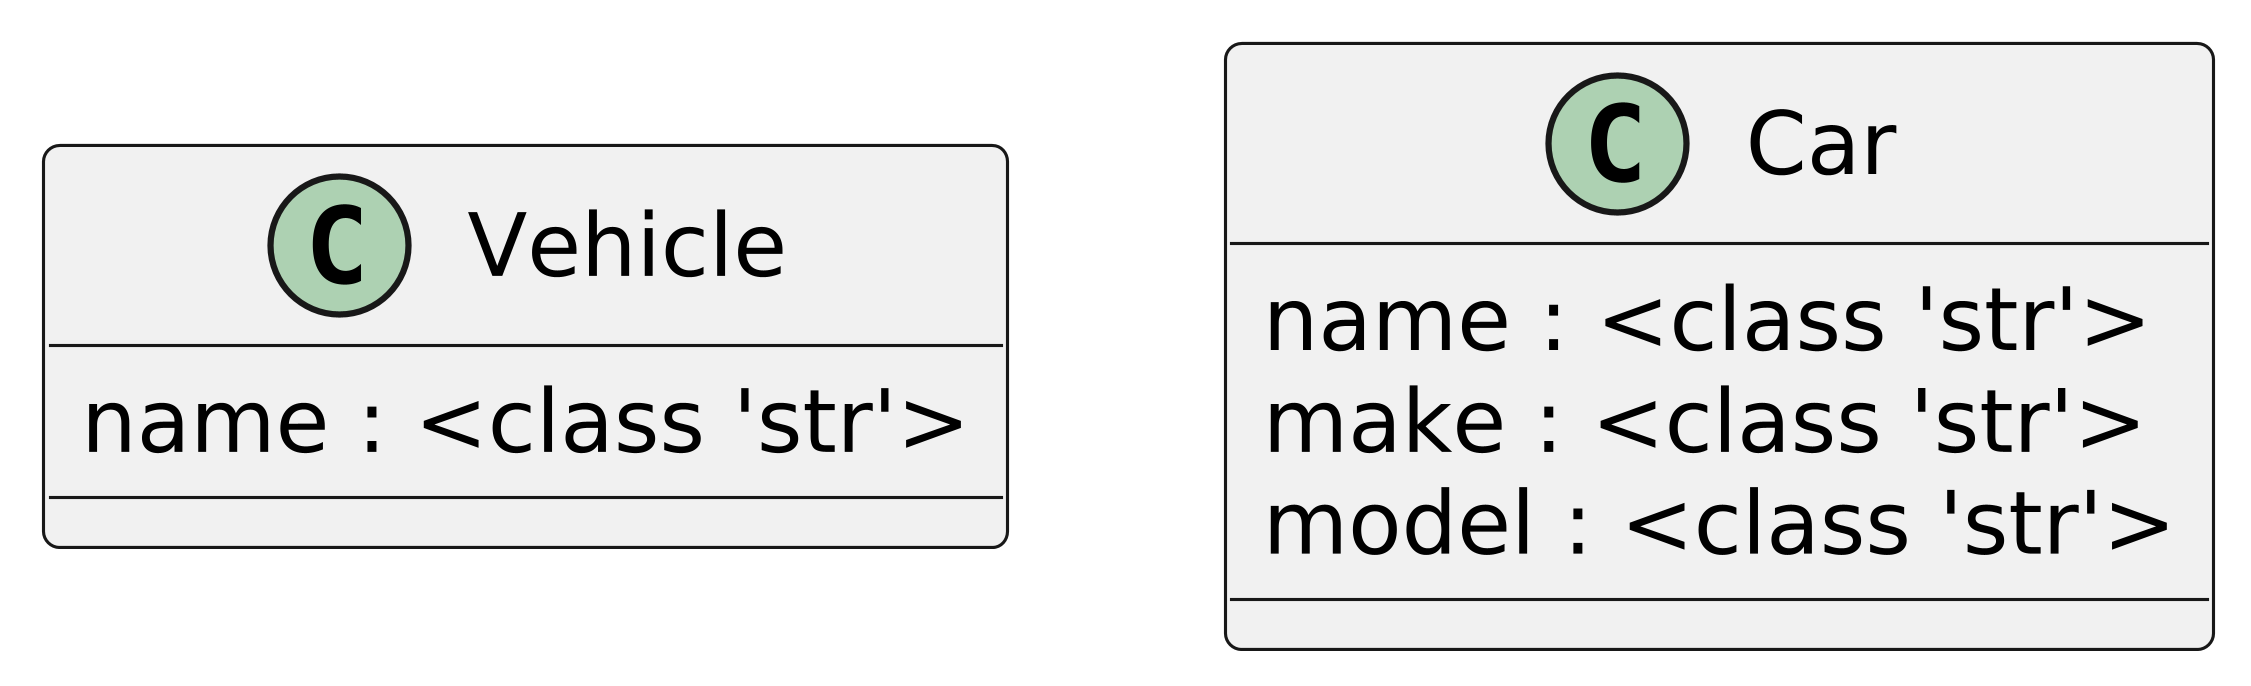

The diagram above was rendered by PlantUML. Its source (embedded in the PNG):
@startuml
skinparam dpi 600
class Vehicle {
    name : <class 'str'>
}
class Car {
    name : <class 'str'>
    make : <class 'str'>
    model : <class 'str'>
}
@enduml